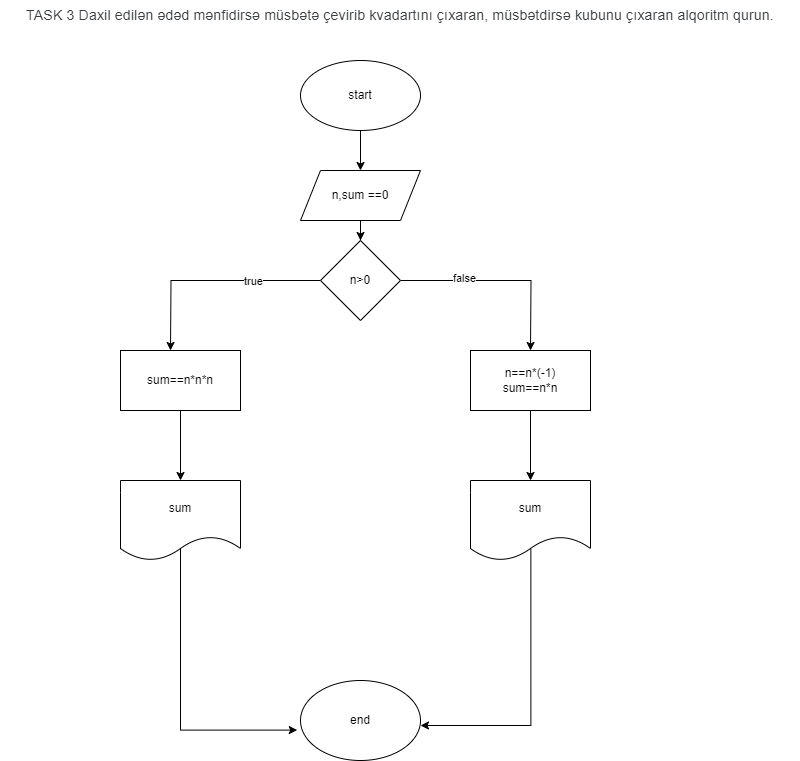

The diagram above was exported from draw.io. Its source (the exported page's mxGraphModel, read from the mxfile embedded in the PNG):
<mxGraphModel dx="1050" dy="566" grid="1" gridSize="10" guides="1" tooltips="1" connect="1" arrows="1" fold="1" page="1" pageScale="1" pageWidth="827" pageHeight="1169" math="0" shadow="0">
  <root>
    <mxCell id="0" />
    <mxCell id="1" parent="0" />
    <mxCell id="QIyqzmh7_7r8aqmGILX0-3" value="&lt;font style=&quot;-webkit-tap-highlight-color: transparent; color: rgb(60, 64, 67); font-family: Roboto, Arial, sans-serif; font-size: 14px; letter-spacing: 0.2px; text-align: start; vertical-align: inherit;&quot;&gt;TASK 3&amp;nbsp;&lt;/font&gt;&lt;font style=&quot;-webkit-tap-highlight-color: transparent; color: rgb(60, 64, 67); font-family: Roboto, Arial, sans-serif; font-size: 14px; letter-spacing: 0.2px; text-align: start; vertical-align: inherit;&quot;&gt;Daxil edilən ədəd mənfidirsə müsbətə çevirib kvadartını çıxaran, müsbətdirsə kubunu çıxaran alqoritm qurun.&lt;/font&gt;" style="text;html=1;strokeColor=none;fillColor=none;align=center;verticalAlign=middle;whiteSpace=wrap;rounded=0;" vertex="1" parent="1">
      <mxGeometry x="10" y="10" width="800" height="30" as="geometry" />
    </mxCell>
    <mxCell id="QIyqzmh7_7r8aqmGILX0-9" style="edgeStyle=orthogonalEdgeStyle;rounded=0;orthogonalLoop=1;jettySize=auto;html=1;exitX=0.5;exitY=1;exitDx=0;exitDy=0;" edge="1" parent="1" source="QIyqzmh7_7r8aqmGILX0-5" target="QIyqzmh7_7r8aqmGILX0-10">
      <mxGeometry relative="1" as="geometry">
        <mxPoint x="370" y="180" as="targetPoint" />
      </mxGeometry>
    </mxCell>
    <mxCell id="QIyqzmh7_7r8aqmGILX0-5" value="start" style="ellipse;whiteSpace=wrap;html=1;" vertex="1" parent="1">
      <mxGeometry x="310" y="70" width="120" height="70" as="geometry" />
    </mxCell>
    <mxCell id="QIyqzmh7_7r8aqmGILX0-12" value="" style="edgeStyle=orthogonalEdgeStyle;rounded=0;orthogonalLoop=1;jettySize=auto;html=1;" edge="1" parent="1" source="QIyqzmh7_7r8aqmGILX0-10" target="QIyqzmh7_7r8aqmGILX0-11">
      <mxGeometry relative="1" as="geometry" />
    </mxCell>
    <mxCell id="QIyqzmh7_7r8aqmGILX0-10" value="n,sum ==0" style="shape=parallelogram;perimeter=parallelogramPerimeter;whiteSpace=wrap;html=1;fixedSize=1;" vertex="1" parent="1">
      <mxGeometry x="310" y="180" width="120" height="50" as="geometry" />
    </mxCell>
    <mxCell id="QIyqzmh7_7r8aqmGILX0-52" style="edgeStyle=orthogonalEdgeStyle;rounded=0;orthogonalLoop=1;jettySize=auto;html=1;exitX=0;exitY=0.5;exitDx=0;exitDy=0;entryX=0.5;entryY=0;entryDx=0;entryDy=0;" edge="1" parent="1" source="QIyqzmh7_7r8aqmGILX0-11">
      <mxGeometry relative="1" as="geometry">
        <mxPoint x="240" y="290" as="sourcePoint" />
        <mxPoint x="180" y="360" as="targetPoint" />
      </mxGeometry>
    </mxCell>
    <mxCell id="QIyqzmh7_7r8aqmGILX0-65" value="true" style="edgeLabel;html=1;align=center;verticalAlign=middle;resizable=0;points=[];" vertex="1" connectable="0" parent="QIyqzmh7_7r8aqmGILX0-52">
      <mxGeometry x="-0.3782" relative="1" as="geometry">
        <mxPoint as="offset" />
      </mxGeometry>
    </mxCell>
    <mxCell id="QIyqzmh7_7r8aqmGILX0-63" value="" style="edgeStyle=orthogonalEdgeStyle;rounded=0;orthogonalLoop=1;jettySize=auto;html=1;" edge="1" parent="1" source="QIyqzmh7_7r8aqmGILX0-11">
      <mxGeometry relative="1" as="geometry">
        <mxPoint x="540" y="360" as="targetPoint" />
      </mxGeometry>
    </mxCell>
    <mxCell id="QIyqzmh7_7r8aqmGILX0-64" value="false" style="edgeLabel;html=1;align=center;verticalAlign=middle;resizable=0;points=[];" vertex="1" connectable="0" parent="QIyqzmh7_7r8aqmGILX0-63">
      <mxGeometry x="-0.374" y="3" relative="1" as="geometry">
        <mxPoint as="offset" />
      </mxGeometry>
    </mxCell>
    <mxCell id="QIyqzmh7_7r8aqmGILX0-11" value="n&amp;gt;0" style="rhombus;whiteSpace=wrap;html=1;" vertex="1" parent="1">
      <mxGeometry x="330" y="250" width="80" height="80" as="geometry" />
    </mxCell>
    <mxCell id="QIyqzmh7_7r8aqmGILX0-72" value="end" style="ellipse;whiteSpace=wrap;html=1;" vertex="1" parent="1">
      <mxGeometry x="310" y="690" width="120" height="80" as="geometry" />
    </mxCell>
    <mxCell id="QIyqzmh7_7r8aqmGILX0-78" style="edgeStyle=orthogonalEdgeStyle;rounded=0;orthogonalLoop=1;jettySize=auto;html=1;" edge="1" parent="1" source="QIyqzmh7_7r8aqmGILX0-76" target="QIyqzmh7_7r8aqmGILX0-77">
      <mxGeometry relative="1" as="geometry" />
    </mxCell>
    <mxCell id="QIyqzmh7_7r8aqmGILX0-76" value="sum==n*n*n" style="rounded=0;whiteSpace=wrap;html=1;" vertex="1" parent="1">
      <mxGeometry x="130" y="360" width="120" height="60" as="geometry" />
    </mxCell>
    <mxCell id="QIyqzmh7_7r8aqmGILX0-84" style="edgeStyle=orthogonalEdgeStyle;rounded=0;orthogonalLoop=1;jettySize=auto;html=1;entryX=-0.027;entryY=0.62;entryDx=0;entryDy=0;entryPerimeter=0;exitX=0.5;exitY=0.81;exitDx=0;exitDy=0;exitPerimeter=0;" edge="1" parent="1" source="QIyqzmh7_7r8aqmGILX0-77" target="QIyqzmh7_7r8aqmGILX0-72">
      <mxGeometry relative="1" as="geometry">
        <Array as="points">
          <mxPoint x="190" y="740" />
        </Array>
      </mxGeometry>
    </mxCell>
    <mxCell id="QIyqzmh7_7r8aqmGILX0-77" value="sum" style="shape=document;whiteSpace=wrap;html=1;boundedLbl=1;" vertex="1" parent="1">
      <mxGeometry x="130" y="490" width="120" height="80" as="geometry" />
    </mxCell>
    <mxCell id="QIyqzmh7_7r8aqmGILX0-81" value="" style="edgeStyle=orthogonalEdgeStyle;rounded=0;orthogonalLoop=1;jettySize=auto;html=1;" edge="1" parent="1" source="QIyqzmh7_7r8aqmGILX0-79" target="QIyqzmh7_7r8aqmGILX0-80">
      <mxGeometry relative="1" as="geometry" />
    </mxCell>
    <mxCell id="QIyqzmh7_7r8aqmGILX0-79" value="n==n*(-1)&lt;br&gt;sum==n*n" style="rounded=0;whiteSpace=wrap;html=1;" vertex="1" parent="1">
      <mxGeometry x="480" y="360" width="120" height="60" as="geometry" />
    </mxCell>
    <mxCell id="QIyqzmh7_7r8aqmGILX0-83" style="edgeStyle=orthogonalEdgeStyle;rounded=0;orthogonalLoop=1;jettySize=auto;html=1;exitX=0.503;exitY=0.86;exitDx=0;exitDy=0;exitPerimeter=0;" edge="1" parent="1" source="QIyqzmh7_7r8aqmGILX0-80">
      <mxGeometry relative="1" as="geometry">
        <mxPoint x="430" y="735" as="targetPoint" />
        <Array as="points">
          <mxPoint x="540" y="735" />
          <mxPoint x="432" y="735" />
        </Array>
      </mxGeometry>
    </mxCell>
    <mxCell id="QIyqzmh7_7r8aqmGILX0-80" value="sum" style="shape=document;whiteSpace=wrap;html=1;boundedLbl=1;rounded=0;" vertex="1" parent="1">
      <mxGeometry x="480" y="490" width="120" height="80" as="geometry" />
    </mxCell>
  </root>
</mxGraphModel>